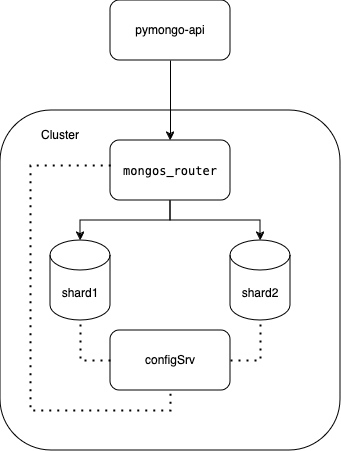

The diagram above was exported from draw.io. Its source (the exported page's mxGraphModel, read from the mxfile embedded in the PNG):
<mxGraphModel dx="954" dy="533" grid="1" gridSize="10" guides="1" tooltips="1" connect="1" arrows="1" fold="1" page="1" pageScale="1" pageWidth="1169" pageHeight="827" math="0" shadow="0">
  <root>
    <mxCell id="0" />
    <mxCell id="1" parent="0" />
    <mxCell id="4-hgXmVej1jJjMiKDger-7" value="" style="rounded=1;whiteSpace=wrap;html=1;" parent="1" vertex="1">
      <mxGeometry x="250" y="400" width="340" height="340" as="geometry" />
    </mxCell>
    <mxCell id="zA23MoTUsTF4_91t8viU-2" value="shard1" style="shape=cylinder3;whiteSpace=wrap;html=1;boundedLbl=1;backgroundOutline=1;size=15;" parent="1" vertex="1">
      <mxGeometry x="300" y="530" width="60" height="80" as="geometry" />
    </mxCell>
    <mxCell id="zA23MoTUsTF4_91t8viU-3" value="pymongo-api" style="rounded=1;whiteSpace=wrap;html=1;" parent="1" vertex="1">
      <mxGeometry x="360" y="290" width="120" height="60" as="geometry" />
    </mxCell>
    <mxCell id="zA23MoTUsTF4_91t8viU-4" style="edgeStyle=orthogonalEdgeStyle;rounded=0;orthogonalLoop=1;jettySize=auto;html=1;exitX=0.5;exitY=1;exitDx=0;exitDy=0;entryX=0.5;entryY=0;entryDx=0;entryDy=0;entryPerimeter=0;" parent="1" source="4-hgXmVej1jJjMiKDger-8" target="zA23MoTUsTF4_91t8viU-2" edge="1">
      <mxGeometry relative="1" as="geometry" />
    </mxCell>
    <mxCell id="4-hgXmVej1jJjMiKDger-8" value="&lt;pre class=&quot;code-block__code-wrapper&quot;&gt;&lt;code class=&quot;code-block__code bash&quot;&gt;mongos_router&lt;/code&gt;&lt;/pre&gt;" style="rounded=1;whiteSpace=wrap;html=1;" parent="1" vertex="1">
      <mxGeometry x="360" y="430" width="120" height="60" as="geometry" />
    </mxCell>
    <mxCell id="4-hgXmVej1jJjMiKDger-9" style="edgeStyle=orthogonalEdgeStyle;rounded=0;orthogonalLoop=1;jettySize=auto;html=1;exitX=0.5;exitY=1;exitDx=0;exitDy=0;entryX=0.5;entryY=0;entryDx=0;entryDy=0;entryPerimeter=0;" parent="1" source="4-hgXmVej1jJjMiKDger-8" target="4-hgXmVej1jJjMiKDger-10" edge="1">
      <mxGeometry relative="1" as="geometry">
        <mxPoint x="430" y="500" as="sourcePoint" />
        <mxPoint x="310" y="540" as="targetPoint" />
      </mxGeometry>
    </mxCell>
    <mxCell id="4-hgXmVej1jJjMiKDger-10" value="shard2" style="shape=cylinder3;whiteSpace=wrap;html=1;boundedLbl=1;backgroundOutline=1;size=15;" parent="1" vertex="1">
      <mxGeometry x="480" y="530" width="60" height="80" as="geometry" />
    </mxCell>
    <mxCell id="4-hgXmVej1jJjMiKDger-11" value="" style="endArrow=classic;html=1;rounded=0;entryX=0.5;entryY=0;entryDx=0;entryDy=0;exitX=0.5;exitY=1;exitDx=0;exitDy=0;" parent="1" source="zA23MoTUsTF4_91t8viU-3" target="4-hgXmVej1jJjMiKDger-8" edge="1">
      <mxGeometry width="50" height="50" relative="1" as="geometry">
        <mxPoint x="370" y="570" as="sourcePoint" />
        <mxPoint x="420" y="520" as="targetPoint" />
      </mxGeometry>
    </mxCell>
    <mxCell id="4-hgXmVej1jJjMiKDger-12" value="configSrv" style="rounded=1;whiteSpace=wrap;html=1;" parent="1" vertex="1">
      <mxGeometry x="360" y="620" width="120" height="60" as="geometry" />
    </mxCell>
    <mxCell id="4-hgXmVej1jJjMiKDger-15" value="" style="endArrow=none;dashed=1;html=1;dashPattern=1 3;strokeWidth=2;rounded=0;entryX=0.5;entryY=1;entryDx=0;entryDy=0;entryPerimeter=0;exitX=1;exitY=0.5;exitDx=0;exitDy=0;" parent="1" source="4-hgXmVej1jJjMiKDger-12" target="4-hgXmVej1jJjMiKDger-10" edge="1">
      <mxGeometry width="50" height="50" relative="1" as="geometry">
        <mxPoint x="370" y="570" as="sourcePoint" />
        <mxPoint x="420" y="520" as="targetPoint" />
        <Array as="points">
          <mxPoint x="510" y="650" />
        </Array>
      </mxGeometry>
    </mxCell>
    <mxCell id="4-hgXmVej1jJjMiKDger-16" value="" style="endArrow=none;dashed=1;html=1;dashPattern=1 3;strokeWidth=2;rounded=0;entryX=0.5;entryY=1;entryDx=0;entryDy=0;entryPerimeter=0;exitX=0;exitY=0.5;exitDx=0;exitDy=0;" parent="1" source="4-hgXmVej1jJjMiKDger-12" target="zA23MoTUsTF4_91t8viU-2" edge="1">
      <mxGeometry width="50" height="50" relative="1" as="geometry">
        <mxPoint x="490" y="660" as="sourcePoint" />
        <mxPoint x="520" y="620" as="targetPoint" />
        <Array as="points">
          <mxPoint x="330" y="650" />
        </Array>
      </mxGeometry>
    </mxCell>
    <mxCell id="4-hgXmVej1jJjMiKDger-17" value="" style="endArrow=none;dashed=1;html=1;dashPattern=1 3;strokeWidth=2;rounded=0;entryX=0.5;entryY=1;entryDx=0;entryDy=0;exitX=0.002;exitY=0.417;exitDx=0;exitDy=0;exitPerimeter=0;" parent="1" source="4-hgXmVej1jJjMiKDger-8" target="4-hgXmVej1jJjMiKDger-12" edge="1">
      <mxGeometry width="50" height="50" relative="1" as="geometry">
        <mxPoint x="370" y="570" as="sourcePoint" />
        <mxPoint x="420" y="520" as="targetPoint" />
        <Array as="points">
          <mxPoint x="280" y="455" />
          <mxPoint x="280" y="700" />
          <mxPoint x="420" y="700" />
        </Array>
      </mxGeometry>
    </mxCell>
    <mxCell id="4-hgXmVej1jJjMiKDger-18" value="Cluster" style="text;html=1;align=center;verticalAlign=middle;whiteSpace=wrap;rounded=0;" parent="1" vertex="1">
      <mxGeometry x="280" y="410" width="60" height="30" as="geometry" />
    </mxCell>
  </root>
</mxGraphModel>